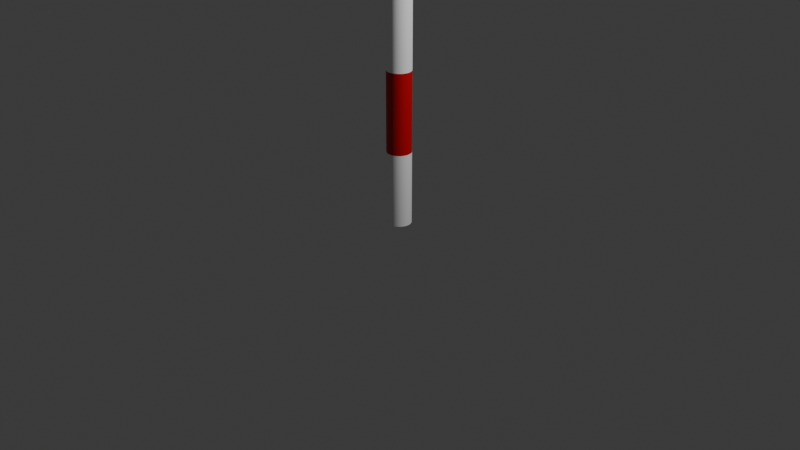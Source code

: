 # Source: flag.blend  (saved by Blender 4.1.24; exported with 4.5.12 LTS)
import bpy
from mathutils import Matrix  # noqa: F401  (used for matrix-valued properties, if any)

bpy.ops.wm.read_factory_settings(use_empty=True)
scene = bpy.context.scene
scene.name = 'Scene'

# ---- collections
col_collection = bpy.data.collections.new('Collection'); scene.collection.children.link(col_collection)

# ---- materials (node trees are filled in below, after node groups)
mat_barbase = bpy.data.materials.new('barBase')
mat_barbase.use_transparent_shadow = False
mat_barcolor = bpy.data.materials.new('barColor')
mat_barcolor.use_transparent_shadow = False
mat_flag = bpy.data.materials.new('Flag')
mat_flag.use_transparent_shadow = False

# ---- material node trees
mat_barbase.use_nodes = True; mat_barbase.node_tree.nodes.clear()
_N = mat_barbase.node_tree.nodes; _L = mat_barbase.node_tree.links
n0 = _N.new('ShaderNodeBsdfPrincipled'); n0.name = 'Principled BSDF'; n0.location = (10, 300)
n0.inputs[0].default_value = (1.0, 1.0, 1.0, 1.0)
n1 = _N.new('ShaderNodeOutputMaterial'); n1.name = 'Material Output'; n1.location = (300, 300)
_L.new(n0.outputs[0], n1.inputs[0])
n1.is_active_output = True
mat_barcolor.use_nodes = True; mat_barcolor.node_tree.nodes.clear()
_N = mat_barcolor.node_tree.nodes; _L = mat_barcolor.node_tree.links
n0 = _N.new('ShaderNodeBsdfPrincipled'); n0.name = 'Principled BSDF'; n0.location = (10, 300)
n0.inputs[0].default_value = (0.5972, 0.0, 0.004025, 1.0)
n1 = _N.new('ShaderNodeOutputMaterial'); n1.name = 'Material Output'; n1.location = (300, 300)
_L.new(n0.outputs[0], n1.inputs[0])
n1.is_active_output = True
mat_flag.use_nodes = True; mat_flag.node_tree.nodes.clear()
_N = mat_flag.node_tree.nodes; _L = mat_flag.node_tree.links
n0 = _N.new('ShaderNodeBsdfPrincipled'); n0.name = 'Principled BSDF'; n0.location = (10, 300)
n0.inputs[0].default_value = (0.5972, 0.0, 0.004025, 1.0)
n1 = _N.new('ShaderNodeOutputMaterial'); n1.name = 'Material Output'; n1.location = (300, 300)
_L.new(n0.outputs[0], n1.inputs[0])
n1.is_active_output = True

# ---- world
world_world = bpy.data.worlds.new('World'); scene.world = world_world
world_world.use_nodes = True; world_world.node_tree.nodes.clear()
_N = world_world.node_tree.nodes; _L = world_world.node_tree.links
n0 = _N.new('ShaderNodeOutputWorld'); n0.name = 'World Output'; n0.location = (300, 300)
n1 = _N.new('ShaderNodeBackground'); n1.name = 'Background'; n1.location = (10, 300)
n1.inputs[0].default_value = (0.05088, 0.05088, 0.05088, 1.0)
_L.new(n1.outputs[0], n0.inputs[0])
n0.is_active_output = True
world_world.color = (0.05088, 0.05088, 0.05088)
world_world.use_sun_shadow = False
world_world.sun_shadow_jitter_overblur = 0.0

# ---- cameras
cam_camera = bpy.data.cameras.new('Camera')
cam_camera.clip_end = 100.0
cam_camera.ortho_scale = 7.314

# ---- lights
light_light = bpy.data.lights.new('Light', 'POINT')
light_light.transmission_factor = 0.0
light_light.energy = 1000.0
light_light.shadow_soft_size = 0.1
light_light.shadow_maximum_resolution = 0.006
light_light.use_absolute_resolution = True

# ---- meshes
me_cylinder = bpy.data.meshes.new('Cylinder')
me_cylinder.from_pydata([(0.0, 1.0, -1.0), (0.0, 1.0, 1.0), (0.1951, 0.9808, -1.0), (0.1951, 0.9808, 1.0), (0.3827, 0.9239, -1.0), (0.3827, 0.9239, 1.0), (0.5556, 0.8315, -1.0), (0.5556, 0.8315, 1.0), (0.7071, 0.7071, -1.0), (0.7071, 0.7071, 1.0), (0.8315, 0.5556, -1.0), (0.8315, 0.5556, 1.0), (0.9239, 0.3827, -1.0), (0.9239, 0.3827, 1.0), (0.9808, 0.1951, -1.0), (0.9808, 0.1951, 1.0), (1.0, 0.0, -1.0), (1.0, 0.0, 1.0), (0.9808, -0.1951, -1.0), (0.9808, -0.1951, 1.0), (0.9239, -0.3827, -1.0), (0.9239, -0.3827, 1.0), (0.8315, -0.5556, -1.0), (0.8315, -0.5556, 1.0), (0.7071, -0.7071, -1.0), (0.7071, -0.7071, 1.0), (0.5556, -0.8315, -1.0), (0.5556, -0.8315, 1.0), (0.3827, -0.9239, -1.0), (0.3827, -0.9239, 1.0), (0.1951, -0.9808, -1.0), (0.1951, -0.9808, 1.0), (0.0, -1.0, -1.0), (0.0, -1.0, 1.0), (-0.1951, -0.9808, -1.0), (-0.1951, -0.9808, 1.0), (-0.3827, -0.9239, -1.0), (-0.3827, -0.9239, 1.0), (-0.5556, -0.8315, -1.0), (-0.5556, -0.8315, 1.0), (-0.7071, -0.7071, -1.0), (-0.7071, -0.7071, 1.0), (-0.8315, -0.5556, -1.0), (-0.8315, -0.5556, 1.0), (-0.9239, -0.3827, -1.0), (-0.9239, -0.3827, 1.0), (-0.9808, -0.1951, -1.0), (-0.9808, -0.1951, 1.0), (-1.0, 0.0, -1.0), (-1.0, 0.0, 1.0), (-0.9808, 0.1951, -1.0), (-0.9808, 0.1951, 1.0), (-0.9239, 0.3827, -1.0), (-0.9239, 0.3827, 1.0), (-0.8315, 0.5556, -1.0), (-0.8315, 0.5556, 1.0), (-0.7071, 0.7071, -1.0), (-0.7071, 0.7071, 1.0), (-0.5556, 0.8315, -1.0), (-0.5556, 0.8315, 1.0), (-0.3827, 0.9239, -1.0), (-0.3827, 0.9239, 1.0), (-0.1951, 0.9808, -1.0), (-0.1951, 0.9808, 1.0), (0.0, 1.0, -0.6963), (0.1951, 0.9808, -0.6963), (0.3827, 0.9239, -0.6963), (0.5556, 0.8315, -0.6963), (0.7071, 0.7071, -0.6963), (0.8315, 0.5556, -0.6963), (0.9239, 0.3827, -0.6963), (0.9808, 0.1951, -0.6963), (1.0, 0.0, -0.6963), (0.9808, -0.1951, -0.6963), (0.9239, -0.3827, -0.6963), (0.8315, -0.5556, -0.6963), (0.7071, -0.7071, -0.6963), (0.5556, -0.8315, -0.6963), (0.3827, -0.9239, -0.6963), (0.1951, -0.9808, -0.6963), (0.0, -1.0, -0.6963), (-0.1951, -0.9808, -0.6963), (-0.3827, -0.9239, -0.6963), (-0.5556, -0.8315, -0.6963), (-0.7071, -0.7071, -0.6963), (-0.8315, -0.5556, -0.6963), (-0.9239, -0.3827, -0.6963), (-0.9808, -0.1951, -0.6963), (-1.0, 0.0, -0.6963), (-0.9808, 0.1951, -0.6963), (-0.9239, 0.3827, -0.6963), (-0.8315, 0.5556, -0.6963), (-0.7071, 0.7071, -0.6963), (-0.5556, 0.8315, -0.6963), (-0.3827, 0.9239, -0.6963), (-0.1951, 0.9808, -0.6963), (0.0, 1.0, -0.3653), (0.1951, 0.9808, -0.3653), (0.3827, 0.9239, -0.3653), (0.5556, 0.8315, -0.3653), (0.7071, 0.7071, -0.3653), (0.8315, 0.5556, -0.3653), (0.9239, 0.3827, -0.3653), (0.9808, 0.1951, -0.3653), (1.0, 0.0, -0.3653), (0.9808, -0.1951, -0.3653), (0.9239, -0.3827, -0.3653), (0.8315, -0.5556, -0.3653), (0.7071, -0.7071, -0.3653), (0.5556, -0.8315, -0.3653), (0.3827, -0.9239, -0.3653), (0.1951, -0.9808, -0.3653), (0.0, -1.0, -0.3653), (-0.1951, -0.9808, -0.3653), (-0.3827, -0.9239, -0.3653), (-0.5556, -0.8315, -0.3653), (-0.7071, -0.7071, -0.3653), (-0.8315, -0.5556, -0.3653), (-0.9239, -0.3827, -0.3653), (-0.9808, -0.1951, -0.3653), (-1.0, 0.0, -0.3653), (-0.9808, 0.1951, -0.3653), (-0.9239, 0.3827, -0.3653), (-0.8315, 0.5556, -0.3653), (-0.7071, 0.7071, -0.3653), (-0.5556, 0.8315, -0.3653), (-0.3827, 0.9239, -0.3653), (-0.1951, 0.9808, -0.3653), (0.0, 1.0, -0.0269), (0.1951, 0.9808, -0.0269), (0.3827, 0.9239, -0.0269), (0.5556, 0.8315, -0.0269), (0.7071, 0.7071, -0.0269), (0.8315, 0.5556, -0.0269), (0.9239, 0.3827, -0.0269), (0.9808, 0.1951, -0.0269), (1.0, 0.0, -0.0269), (0.9808, -0.1951, -0.0269), (0.9239, -0.3827, -0.0269), (0.8315, -0.5556, -0.0269), (0.7071, -0.7071, -0.0269), (0.5556, -0.8315, -0.0269), (0.3827, -0.9239, -0.0269), (0.1951, -0.9808, -0.0269), (0.0, -1.0, -0.0269), (-0.1951, -0.9808, -0.0269), (-0.3827, -0.9239, -0.0269), (-0.5556, -0.8315, -0.0269), (-0.7071, -0.7071, -0.0269), (-0.8315, -0.5556, -0.0269), (-0.9239, -0.3827, -0.0269), (-0.9808, -0.1951, -0.0269), (-1.0, 0.0, -0.0269), (-0.9808, 0.1951, -0.0269), (-0.9239, 0.3827, -0.0269), (-0.8315, 0.5556, -0.0269), (-0.7071, 0.7071, -0.0269), (-0.5556, 0.8315, -0.0269), (-0.3827, 0.9239, -0.0269), (-0.1951, 0.9808, -0.0269), (0.0, 1.0, 0.3107), (0.1951, 0.9808, 0.3107), (0.3827, 0.9239, 0.3107), (0.5556, 0.8315, 0.3107), (0.7071, 0.7071, 0.3107), (0.8315, 0.5556, 0.3107), (0.9239, 0.3827, 0.3107), (0.9808, 0.1951, 0.3107), (1.0, 0.0, 0.3107), (0.9808, -0.1951, 0.3107), (0.9239, -0.3827, 0.3107), (0.8315, -0.5556, 0.3107), (0.7071, -0.7071, 0.3107), (0.5556, -0.8315, 0.3107), (0.3827, -0.9239, 0.3107), (0.1951, -0.9808, 0.3107), (0.0, -1.0, 0.3107), (-0.1951, -0.9808, 0.3107), (-0.3827, -0.9239, 0.3107), (-0.5556, -0.8315, 0.3107), (-0.7071, -0.7071, 0.3107), (-0.8315, -0.5556, 0.3107), (-0.9239, -0.3827, 0.3107), (-0.9808, -0.1951, 0.3107), (-1.0, 0.0, 0.3107), (-0.9808, 0.1951, 0.3107), (-0.9239, 0.3827, 0.3107), (-0.8315, 0.5556, 0.3107), (-0.7071, 0.7071, 0.3107), (-0.5556, 0.8315, 0.3107), (-0.3827, 0.9239, 0.3107), (-0.1951, 0.9808, 0.3107), (0.0, 1.0, 0.6556), (0.1951, 0.9808, 0.6556), (0.3827, 0.9239, 0.6556), (0.5556, 0.8315, 0.6556), (0.7071, 0.7071, 0.6556), (0.8315, 0.5556, 0.6556), (0.9239, 0.3827, 0.6556), (0.9808, 0.1951, 0.6556), (1.0, 0.0, 0.6556), (0.9808, -0.1951, 0.6556), (0.9239, -0.3827, 0.6556), (0.8315, -0.5556, 0.6556), (0.7071, -0.7071, 0.6556), (0.5556, -0.8315, 0.6556), (0.3827, -0.9239, 0.6556), (0.1951, -0.9808, 0.6556), (0.0, -1.0, 0.6556), (-0.1951, -0.9808, 0.6556), (-0.3827, -0.9239, 0.6556), (-0.5556, -0.8315, 0.6556), (-0.7071, -0.7071, 0.6556), (-0.8315, -0.5556, 0.6556), (-0.9239, -0.3827, 0.6556), (-0.9808, -0.1951, 0.6556), (-1.0, 0.0, 0.6556), (-0.9808, 0.1951, 0.6556), (-0.9239, 0.3827, 0.6556), (-0.8315, 0.5556, 0.6556), (-0.7071, 0.7071, 0.6556), (-0.5556, 0.8315, 0.6556), (-0.3827, 0.9239, 0.6556), (-0.1951, 0.9808, 0.6556)], [], [(192, 1, 3, 193), (193, 3, 5, 194), (194, 5, 7, 195), (195, 7, 9, 196), (196, 9, 11, 197), (197, 11, 13, 198), (198, 13, 15, 199), (199, 15, 17, 200), (200, 17, 19, 201), (201, 19, 21, 202), (202, 21, 23, 203), (203, 23, 25, 204), (204, 25, 27, 205), (205, 27, 29, 206), (206, 29, 31, 207), (207, 31, 33, 208), (208, 33, 35, 209), (209, 35, 37, 210), (210, 37, 39, 211), (211, 39, 41, 212), (212, 41, 43, 213), (213, 43, 45, 214), (214, 45, 47, 215), (215, 47, 49, 216), (216, 49, 51, 217), (217, 51, 53, 218), (218, 53, 55, 219), (219, 55, 57, 220), (220, 57, 59, 221), (221, 59, 61, 222), (3, 1, 63, 61, 59, 57, 55, 53, 51, 49, 47, 45, 43, 41, 39, 37, 35, 33, 31, 29, 27, 25, 23, 21, 19, 17, 15, 13, 11, 9, 7, 5), (222, 61, 63, 223), (223, 63, 1, 192), (0, 2, 4, 6, 8, 10, 12, 14, 16, 18, 20, 22, 24, 26, 28, 30, 32, 34, 36, 38, 40, 42, 44, 46, 48, 50, 52, 54, 56, 58, 60, 62), (62, 95, 64, 0), (60, 94, 95, 62), (58, 93, 94, 60), (56, 92, 93, 58), (54, 91, 92, 56), (52, 90, 91, 54), (50, 89, 90, 52), (48, 88, 89, 50), (46, 87, 88, 48), (44, 86, 87, 46), (42, 85, 86, 44), (40, 84, 85, 42), (38, 83, 84, 40), (36, 82, 83, 38), (34, 81, 82, 36), (32, 80, 81, 34), (30, 79, 80, 32), (28, 78, 79, 30), (26, 77, 78, 28), (24, 76, 77, 26), (22, 75, 76, 24), (20, 74, 75, 22), (18, 73, 74, 20), (16, 72, 73, 18), (14, 71, 72, 16), (12, 70, 71, 14), (10, 69, 70, 12), (8, 68, 69, 10), (6, 67, 68, 8), (4, 66, 67, 6), (2, 65, 66, 4), (0, 64, 65, 2), (95, 127, 96, 64), (94, 126, 127, 95), (93, 125, 126, 94), (92, 124, 125, 93), (91, 123, 124, 92), (90, 122, 123, 91), (89, 121, 122, 90), (88, 120, 121, 89), (87, 119, 120, 88), (86, 118, 119, 87), (85, 117, 118, 86), (84, 116, 117, 85), (83, 115, 116, 84), (82, 114, 115, 83), (81, 113, 114, 82), (80, 112, 113, 81), (79, 111, 112, 80), (78, 110, 111, 79), (77, 109, 110, 78), (76, 108, 109, 77), (75, 107, 108, 76), (74, 106, 107, 75), (73, 105, 106, 74), (72, 104, 105, 73), (71, 103, 104, 72), (70, 102, 103, 71), (69, 101, 102, 70), (68, 100, 101, 69), (67, 99, 100, 68), (66, 98, 99, 67), (65, 97, 98, 66), (64, 96, 97, 65), (127, 159, 128, 96), (126, 158, 159, 127), (125, 157, 158, 126), (124, 156, 157, 125), (123, 155, 156, 124), (122, 154, 155, 123), (121, 153, 154, 122), (120, 152, 153, 121), (119, 151, 152, 120), (118, 150, 151, 119), (117, 149, 150, 118), (116, 148, 149, 117), (115, 147, 148, 116), (114, 146, 147, 115), (113, 145, 146, 114), (112, 144, 145, 113), (111, 143, 144, 112), (110, 142, 143, 111), (109, 141, 142, 110), (108, 140, 141, 109), (107, 139, 140, 108), (106, 138, 139, 107), (105, 137, 138, 106), (104, 136, 137, 105), (103, 135, 136, 104), (102, 134, 135, 103), (101, 133, 134, 102), (100, 132, 133, 101), (99, 131, 132, 100), (98, 130, 131, 99), (97, 129, 130, 98), (96, 128, 129, 97), (159, 191, 160, 128), (158, 190, 191, 159), (157, 189, 190, 158), (156, 188, 189, 157), (155, 187, 188, 156), (154, 186, 187, 155), (153, 185, 186, 154), (152, 184, 185, 153), (151, 183, 184, 152), (150, 182, 183, 151), (149, 181, 182, 150), (148, 180, 181, 149), (147, 179, 180, 148), (146, 178, 179, 147), (145, 177, 178, 146), (144, 176, 177, 145), (143, 175, 176, 144), (142, 174, 175, 143), (141, 173, 174, 142), (140, 172, 173, 141), (139, 171, 172, 140), (138, 170, 171, 139), (137, 169, 170, 138), (136, 168, 169, 137), (135, 167, 168, 136), (134, 166, 167, 135), (133, 165, 166, 134), (132, 164, 165, 133), (131, 163, 164, 132), (130, 162, 163, 131), (129, 161, 162, 130), (128, 160, 161, 129), (191, 223, 192, 160), (190, 222, 223, 191), (189, 221, 222, 190), (188, 220, 221, 189), (187, 219, 220, 188), (186, 218, 219, 187), (185, 217, 218, 186), (184, 216, 217, 185), (183, 215, 216, 184), (182, 214, 215, 183), (181, 213, 214, 182), (180, 212, 213, 181), (179, 211, 212, 180), (178, 210, 211, 179), (177, 209, 210, 178), (176, 208, 209, 177), (175, 207, 208, 176), (174, 206, 207, 175), (173, 205, 206, 174), (172, 204, 205, 173), (171, 203, 204, 172), (170, 202, 203, 171), (169, 201, 202, 170), (168, 200, 201, 169), (167, 199, 200, 168), (166, 198, 199, 167), (165, 197, 198, 166), (164, 196, 197, 165), (163, 195, 196, 164), (162, 194, 195, 163), (161, 193, 194, 162), (160, 192, 193, 161)])
me_cylinder.polygons.foreach_set('use_smooth', [True] * 194)
me_cylinder.polygons.foreach_set('material_index', [1, 1, 1, 1, 1, 1, 1, 1, 1, 1, 1, 1, 1, 1, 1, 1, 1, 1, 1, 1, 1, 1, 1, 1, 1, 1, 1, 1, 1, 1, 0, 1, 1, 0, 0, 0, 0, 0, 0, 0, 0, 0, 0, 0, 0, 0, 0, 0, 0, 0, 0, 0, 0, 0, 0, 0, 0, 0, 0, 0, 0, 0, 0, 0, 0, 0, 1, 1, 1, 1, 1, 1, 1, 1, 1, 1, 1, 1, 1, 1, 1, 1, 1, 1, 1, 1, 1, 1, 1, 1, 1, 1, 1, 1, 1, 1, 1, 1, 0, 0, 0, 0, 0, 0, 0, 0, 0, 0, 0, 0, 0, 0, 0, 0, 0, 0, 0, 0, 0, 0, 0, 0, 0, 0, 0, 0, 0, 0, 0, 0, 1, 1, 1, 1, 1, 1, 1, 1, 1, 1, 1, 1, 1, 1, 1, 1, 1, 1, 1, 1, 1, 1, 1, 1, 1, 1, 1, 1, 1, 1, 1, 1, 0, 0, 0, 0, 0, 0, 0, 0, 0, 0, 0, 0, 0, 0, 0, 0, 0, 0, 0, 0, 0, 0, 0, 0, 0, 0, 0, 0, 0, 0, 0, 0])
_uv = me_cylinder.uv_layers.new(name='UVMap')
_uv.uv.foreach_set('vector', [1.0, 0.9139, 1.0, 1.0, 0.9688, 1.0, 0.9688, 0.9139, 0.9688, 0.9139, 0.9688, 1.0, 0.9375, 1.0, 0.9375, 0.9139, 0.9375, 0.9139, 0.9375, 1.0, 0.9062, 1.0, 0.9062, 0.9139, 0.9062, 0.9139, 0.9062, 1.0, 0.875, 1.0, 0.875, 0.9139, 0.875, 0.9139, 0.875, 1.0, 0.8438, 1.0, 0.8438, 0.9139, 0.8438, 0.9139, 0.8438, 1.0, 0.8125, 1.0, 0.8125, 0.9139, 0.8125, 0.9139, 0.8125, 1.0, 0.7812, 1.0, 0.7812, 0.9139, 0.7812, 0.9139, 0.7812, 1.0, 0.75, 1.0, 0.75, 0.9139, 0.75, 0.9139, 0.75, 1.0, 0.7188, 1.0, 0.7188, 0.9139, 0.7188, 0.9139, 0.7188, 1.0, 0.6875, 1.0, 0.6875, 0.9139, 0.6875, 0.9139, 0.6875, 1.0, 0.6562, 1.0, 0.6562, 0.9139, 0.6562, 0.9139, 0.6562, 1.0, 0.625, 1.0, 0.625, 0.9139, 0.625, 0.9139, 0.625, 1.0, 0.5938, 1.0, 0.5938, 0.9139, 0.5938, 0.9139, 0.5938, 1.0, 0.5625, 1.0, 0.5625, 0.9139, 0.5625, 0.9139, 0.5625, 1.0, 0.5312, 1.0, 0.5312, 0.9139, 0.5312, 0.9139, 0.5312, 1.0, 0.5, 1.0, 0.5, 0.9139, 0.5, 0.9139, 0.5, 1.0, 0.4688, 1.0, 0.4688, 0.9139, 0.4688, 0.9139, 0.4688, 1.0, 0.4375, 1.0, 0.4375, 0.9139, 0.4375, 0.9139, 0.4375, 1.0, 0.4062, 1.0, 0.4062, 0.9139, 0.4062, 0.9139, 0.4062, 1.0, 0.375, 1.0, 0.375, 0.9139, 0.375, 0.9139, 0.375, 1.0, 0.3438, 1.0, 0.3438, 0.9139, 0.3438, 0.9139, 0.3438, 1.0, 0.3125, 1.0, 0.3125, 0.9139, 0.3125, 0.9139, 0.3125, 1.0, 0.2812, 1.0, 0.2812, 0.9139, 0.2812, 0.9139, 0.2812, 1.0, 0.25, 1.0, 0.25, 0.9139, 0.25, 0.9139, 0.25, 1.0, 0.2188, 1.0, 0.2188, 0.9139, 0.2188, 0.9139, 0.2188, 1.0, 0.1875, 1.0, 0.1875, 0.9139, 0.1875, 0.9139, 0.1875, 1.0, 0.1562, 1.0, 0.1562, 0.9139, 0.1562, 0.9139, 0.1562, 1.0, 0.125, 1.0, 0.125, 0.9139, 0.125, 0.9139, 0.125, 1.0, 0.09375, 1.0, 0.09375, 0.9139, 0.09375, 0.9139, 0.09375, 1.0, 0.0625, 1.0, 0.0625, 0.9139, 0.2968, 0.4854, 0.25, 0.49, 0.2032, 0.4854, 0.1582, 0.4717, 0.1167, 0.4496, 0.08029, 0.4197, 0.05045, 0.3833, 0.02827, 0.3418, 0.01461, 0.2968, 0.01, 0.25, 0.01461, 0.2032, 0.02827, 0.1582, 0.05045, 0.1167, 0.08029, 0.08029, 0.1167, 0.05045, 0.1582, 0.02827, 0.2032, 0.01461, 0.25, 0.01, 0.2968, 0.01461, 0.3418, 0.02827, 0.3833, 0.05045, 0.4197, 0.08029, 0.4496, 0.1167, 0.4717, 0.1582, 0.4854, 0.2032, 0.49, 0.25, 0.4854, 0.2968, 0.4717, 0.3418, 0.4496, 0.3833, 0.4197, 0.4197, 0.3833, 0.4496, 0.3418, 0.4717, 0.0625, 0.9139, 0.0625, 1.0, 0.03125, 1.0, 0.03125, 0.9139, 0.03125, 0.9139, 0.03125, 1.0, 0.0, 1.0, 0.0, 0.9139, 0.75, 0.49, 0.7968, 0.4854, 0.8418, 0.4717, 0.8833, 0.4496, 0.9197, 0.4197, 0.9496, 0.3833, 0.9717, 0.3418, 0.9854, 0.2968, 0.99, 0.25, 0.9854, 0.2032, 0.9717, 0.1582, 0.9496, 0.1167, 0.9197, 0.08029, 0.8833, 0.05045, 0.8418, 0.02827, 0.7968, 0.01461, 0.75, 0.01, 0.7032, 0.01461, 0.6582, 0.02827, 0.6167, 0.05045, 0.5803, 0.08029, 0.5504, 0.1167, 0.5283, 0.1582, 0.5146, 0.2032, 0.51, 0.25, 0.5146, 0.2968, 0.5283, 0.3418, 0.5504, 0.3833, 0.5803, 0.4197, 0.6167, 0.4496, 0.6582, 0.4717, 0.7032, 0.4854, 0.03125, 0.5, 0.03125, 0.5759, 0.0, 0.5759, 0.0, 0.5, 0.0625, 0.5, 0.0625, 0.5759, 0.03125, 0.5759, 0.03125, 0.5, 0.09375, 0.5, 0.09375, 0.5759, 0.0625, 0.5759, 0.0625, 0.5, 0.125, 0.5, 0.125, 0.5759, 0.09375, 0.5759, 0.09375, 0.5, 0.1562, 0.5, 0.1562, 0.5759, 0.125, 0.5759, 0.125, 0.5, 0.1875, 0.5, 0.1875, 0.5759, 0.1562, 0.5759, 0.1562, 0.5, 0.2188, 0.5, 0.2188, 0.5759, 0.1875, 0.5759, 0.1875, 0.5, 0.25, 0.5, 0.25, 0.5759, 0.2188, 0.5759, 0.2188, 0.5, 0.2812, 0.5, 0.2812, 0.5759, 0.25, 0.5759, 0.25, 0.5, 0.3125, 0.5, 0.3125, 0.5759, 0.2812, 0.5759, 0.2812, 0.5, 0.3438, 0.5, 0.3438, 0.5759, 0.3125, 0.5759, 0.3125, 0.5, 0.375, 0.5, 0.375, 0.5759, 0.3438, 0.5759, 0.3438, 0.5, 0.4062, 0.5, 0.4062, 0.5759, 0.375, 0.5759, 0.375, 0.5, 0.4375, 0.5, 0.4375, 0.5759, 0.4062, 0.5759, 0.4062, 0.5, 0.4688, 0.5, 0.4688, 0.5759, 0.4375, 0.5759, 0.4375, 0.5, 0.5, 0.5, 0.5, 0.5759, 0.4688, 0.5759, 0.4688, 0.5, 0.5312, 0.5, 0.5312, 0.5759, 0.5, 0.5759, 0.5, 0.5, 0.5625, 0.5, 0.5625, 0.5759, 0.5312, 0.5759, 0.5312, 0.5, 0.5938, 0.5, 0.5938, 0.5759, 0.5625, 0.5759, 0.5625, 0.5, 0.625, 0.5, 0.625, 0.5759, 0.5938, 0.5759, 0.5938, 0.5, 0.6562, 0.5, 0.6562, 0.5759, 0.625, 0.5759, 0.625, 0.5, 0.6875, 0.5, 0.6875, 0.5759, 0.6562, 0.5759, 0.6562, 0.5, 0.7188, 0.5, 0.7188, 0.5759, 0.6875, 0.5759, 0.6875, 0.5, 0.75, 0.5, 0.75, 0.5759, 0.7188, 0.5759, 0.7188, 0.5, 0.7812, 0.5, 0.7812, 0.5759, 0.75, 0.5759, 0.75, 0.5, 0.8125, 0.5, 0.8125, 0.5759, 0.7812, 0.5759, 0.7812, 0.5, 0.8438, 0.5, 0.8438, 0.5759, 0.8125, 0.5759, 0.8125, 0.5, 0.875, 0.5, 0.875, 0.5759, 0.8438, 0.5759, 0.8438, 0.5, 0.9062, 0.5, 0.9062, 0.5759, 0.875, 0.5759, 0.875, 0.5, 0.9375, 0.5, 0.9375, 0.5759, 0.9062, 0.5759, 0.9062, 0.5, 0.9688, 0.5, 0.9688, 0.5759, 0.9375, 0.5759, 0.9375, 0.5, 1.0, 0.5, 1.0, 0.5759, 0.9688, 0.5759, 0.9688, 0.5, 0.03125, 0.5759, 0.03125, 0.6587, 0.0, 0.6587, 0.0, 0.5759, 0.0625, 0.5759, 0.0625, 0.6587, 0.03125, 0.6587, 0.03125, 0.5759, 0.09375, 0.5759, 0.09375, 0.6587, 0.0625, 0.6587, 0.0625, 0.5759, 0.125, 0.5759, 0.125, 0.6587, 0.09375, 0.6587, 0.09375, 0.5759, 0.1562, 0.5759, 0.1562, 0.6587, 0.125, 0.6587, 0.125, 0.5759, 0.1875, 0.5759, 0.1875, 0.6587, 0.1562, 0.6587, 0.1562, 0.5759, 0.2188, 0.5759, 0.2188, 0.6587, 0.1875, 0.6587, 0.1875, 0.5759, 0.25, 0.5759, 0.25, 0.6587, 0.2188, 0.6587, 0.2188, 0.5759, 0.2812, 0.5759, 0.2812, 0.6587, 0.25, 0.6587, 0.25, 0.5759, 0.3125, 0.5759, 0.3125, 0.6587, 0.2812, 0.6587, 0.2812, 0.5759, 0.3438, 0.5759, 0.3438, 0.6587, 0.3125, 0.6587, 0.3125, 0.5759, 0.375, 0.5759, 0.375, 0.6587, 0.3438, 0.6587, 0.3438, 0.5759, 0.4062, 0.5759, 0.4062, 0.6587, 0.375, 0.6587, 0.375, 0.5759, 0.4375, 0.5759, 0.4375, 0.6587, 0.4062, 0.6587, 0.4062, 0.5759, 0.4688, 0.5759, 0.4688, 0.6587, 0.4375, 0.6587, 0.4375, 0.5759, 0.5, 0.5759, 0.5, 0.6587, 0.4688, 0.6587, 0.4688, 0.5759, 0.5312, 0.5759, 0.5312, 0.6587, 0.5, 0.6587, 0.5, 0.5759, 0.5625, 0.5759, 0.5625, 0.6587, 0.5312, 0.6587, 0.5312, 0.5759, 0.5938, 0.5759, 0.5938, 0.6587, 0.5625, 0.6587, 0.5625, 0.5759, 0.625, 0.5759, 0.625, 0.6587, 0.5938, 0.6587, 0.5938, 0.5759, 0.6562, 0.5759, 0.6562, 0.6587, 0.625, 0.6587, 0.625, 0.5759, 0.6875, 0.5759, 0.6875, 0.6587, 0.6562, 0.6587, 0.6562, 0.5759, 0.7188, 0.5759, 0.7188, 0.6587, 0.6875, 0.6587, 0.6875, 0.5759, 0.75, 0.5759, 0.75, 0.6587, 0.7188, 0.6587, 0.7188, 0.5759, 0.7812, 0.5759, 0.7812, 0.6587, 0.75, 0.6587, 0.75, 0.5759, 0.8125, 0.5759, 0.8125, 0.6587, 0.7812, 0.6587, 0.7812, 0.5759, 0.8438, 0.5759, 0.8438, 0.6587, 0.8125, 0.6587, 0.8125, 0.5759, 0.875, 0.5759, 0.875, 0.6587, 0.8438, 0.6587, 0.8438, 0.5759, 0.9062, 0.5759, 0.9062, 0.6587, 0.875, 0.6587, 0.875, 0.5759, 0.9375, 0.5759, 0.9375, 0.6587, 0.9062, 0.6587, 0.9062, 0.5759, 0.9688, 0.5759, 0.9688, 0.6587, 0.9375, 0.6587, 0.9375, 0.5759, 1.0, 0.5759, 1.0, 0.6587, 0.9688, 0.6587, 0.9688, 0.5759, 0.03125, 0.6587, 0.03125, 0.7433, 0.0, 0.7433, 0.0, 0.6587, 0.0625, 0.6587, 0.0625, 0.7433, 0.03125, 0.7433, 0.03125, 0.6587, 0.09375, 0.6587, 0.09375, 0.7433, 0.0625, 0.7433, 0.0625, 0.6587, 0.125, 0.6587, 0.125, 0.7433, 0.09375, 0.7433, 0.09375, 0.6587, 0.1562, 0.6587, 0.1562, 0.7433, 0.125, 0.7433, 0.125, 0.6587, 0.1875, 0.6587, 0.1875, 0.7433, 0.1562, 0.7433, 0.1562, 0.6587, 0.2188, 0.6587, 0.2188, 0.7433, 0.1875, 0.7433, 0.1875, 0.6587, 0.25, 0.6587, 0.25, 0.7433, 0.2188, 0.7433, 0.2188, 0.6587, 0.2812, 0.6587, 0.2812, 0.7433, 0.25, 0.7433, 0.25, 0.6587, 0.3125, 0.6587, 0.3125, 0.7433, 0.2812, 0.7433, 0.2812, 0.6587, 0.3438, 0.6587, 0.3438, 0.7433, 0.3125, 0.7433, 0.3125, 0.6587, 0.375, 0.6587, 0.375, 0.7433, 0.3438, 0.7433, 0.3438, 0.6587, 0.4062, 0.6587, 0.4062, 0.7433, 0.375, 0.7433, 0.375, 0.6587, 0.4375, 0.6587, 0.4375, 0.7433, 0.4062, 0.7433, 0.4062, 0.6587, 0.4688, 0.6587, 0.4688, 0.7433, 0.4375, 0.7433, 0.4375, 0.6587, 0.5, 0.6587, 0.5, 0.7433, 0.4688, 0.7433, 0.4688, 0.6587, 0.5312, 0.6587, 0.5312, 0.7433, 0.5, 0.7433, 0.5, 0.6587, 0.5625, 0.6587, 0.5625, 0.7433, 0.5312, 0.7433, 0.5312, 0.6587, 0.5938, 0.6587, 0.5938, 0.7433, 0.5625, 0.7433, 0.5625, 0.6587, 0.625, 0.6587, 0.625, 0.7433, 0.5938, 0.7433, 0.5938, 0.6587, 0.6562, 0.6587, 0.6562, 0.7433, 0.625, 0.7433, 0.625, 0.6587, 0.6875, 0.6587, 0.6875, 0.7433, 0.6562, 0.7433, 0.6562, 0.6587, 0.7188, 0.6587, 0.7188, 0.7433, 0.6875, 0.7433, 0.6875, 0.6587, 0.75, 0.6587, 0.75, 0.7433, 0.7188, 0.7433, 0.7188, 0.6587, 0.7812, 0.6587, 0.7812, 0.7433, 0.75, 0.7433, 0.75, 0.6587, 0.8125, 0.6587, 0.8125, 0.7433, 0.7812, 0.7433, 0.7812, 0.6587, 0.8438, 0.6587, 0.8438, 0.7433, 0.8125, 0.7433, 0.8125, 0.6587, 0.875, 0.6587, 0.875, 0.7433, 0.8438, 0.7433, 0.8438, 0.6587, 0.9062, 0.6587, 0.9062, 0.7433, 0.875, 0.7433, 0.875, 0.6587, 0.9375, 0.6587, 0.9375, 0.7433, 0.9062, 0.7433, 0.9062, 0.6587, 0.9688, 0.6587, 0.9688, 0.7433, 0.9375, 0.7433, 0.9375, 0.6587, 1.0, 0.6587, 1.0, 0.7433, 0.9688, 0.7433, 0.9688, 0.6587, 0.03125, 0.7433, 0.03125, 0.8277, 0.0, 0.8277, 0.0, 0.7433, 0.0625, 0.7433, 0.0625, 0.8277, 0.03125, 0.8277, 0.03125, 0.7433, 0.09375, 0.7433, 0.09375, 0.8277, 0.0625, 0.8277, 0.0625, 0.7433, 0.125, 0.7433, 0.125, 0.8277, 0.09375, 0.8277, 0.09375, 0.7433, 0.1562, 0.7433, 0.1562, 0.8277, 0.125, 0.8277, 0.125, 0.7433, 0.1875, 0.7433, 0.1875, 0.8277, 0.1562, 0.8277, 0.1562, 0.7433, 0.2188, 0.7433, 0.2188, 0.8277, 0.1875, 0.8277, 0.1875, 0.7433, 0.25, 0.7433, 0.25, 0.8277, 0.2188, 0.8277, 0.2188, 0.7433, 0.2812, 0.7433, 0.2812, 0.8277, 0.25, 0.8277, 0.25, 0.7433, 0.3125, 0.7433, 0.3125, 0.8277, 0.2812, 0.8277, 0.2812, 0.7433, 0.3438, 0.7433, 0.3438, 0.8277, 0.3125, 0.8277, 0.3125, 0.7433, 0.375, 0.7433, 0.375, 0.8277, 0.3438, 0.8277, 0.3438, 0.7433, 0.4062, 0.7433, 0.4062, 0.8277, 0.375, 0.8277, 0.375, 0.7433, 0.4375, 0.7433, 0.4375, 0.8277, 0.4062, 0.8277, 0.4062, 0.7433, 0.4688, 0.7433, 0.4688, 0.8277, 0.4375, 0.8277, 0.4375, 0.7433, 0.5, 0.7433, 0.5, 0.8277, 0.4688, 0.8277, 0.4688, 0.7433, 0.5312, 0.7433, 0.5312, 0.8277, 0.5, 0.8277, 0.5, 0.7433, 0.5625, 0.7433, 0.5625, 0.8277, 0.5312, 0.8277, 0.5312, 0.7433, 0.5938, 0.7433, 0.5938, 0.8277, 0.5625, 0.8277, 0.5625, 0.7433, 0.625, 0.7433, 0.625, 0.8277, 0.5938, 0.8277, 0.5938, 0.7433, 0.6562, 0.7433, 0.6562, 0.8277, 0.625, 0.8277, 0.625, 0.7433, 0.6875, 0.7433, 0.6875, 0.8277, 0.6562, 0.8277, 0.6562, 0.7433, 0.7188, 0.7433, 0.7188, 0.8277, 0.6875, 0.8277, 0.6875, 0.7433, 0.75, 0.7433, 0.75, 0.8277, 0.7188, 0.8277, 0.7188, 0.7433, 0.7812, 0.7433, 0.7812, 0.8277, 0.75, 0.8277, 0.75, 0.7433, 0.8125, 0.7433, 0.8125, 0.8277, 0.7812, 0.8277, 0.7812, 0.7433, 0.8438, 0.7433, 0.8438, 0.8277, 0.8125, 0.8277, 0.8125, 0.7433, 0.875, 0.7433, 0.875, 0.8277, 0.8438, 0.8277, 0.8438, 0.7433, 0.9062, 0.7433, 0.9062, 0.8277, 0.875, 0.8277, 0.875, 0.7433, 0.9375, 0.7433, 0.9375, 0.8277, 0.9062, 0.8277, 0.9062, 0.7433, 0.9688, 0.7433, 0.9688, 0.8277, 0.9375, 0.8277, 0.9375, 0.7433, 1.0, 0.7433, 1.0, 0.8277, 0.9688, 0.8277, 0.9688, 0.7433, 0.03125, 0.8277, 0.03125, 0.9139, 0.0, 0.9139, 0.0, 0.8277, 0.0625, 0.8277, 0.0625, 0.9139, 0.03125, 0.9139, 0.03125, 0.8277, 0.09375, 0.8277, 0.09375, 0.9139, 0.0625, 0.9139, 0.0625, 0.8277, 0.125, 0.8277, 0.125, 0.9139, 0.09375, 0.9139, 0.09375, 0.8277, 0.1562, 0.8277, 0.1562, 0.9139, 0.125, 0.9139, 0.125, 0.8277, 0.1875, 0.8277, 0.1875, 0.9139, 0.1562, 0.9139, 0.1562, 0.8277, 0.2188, 0.8277, 0.2188, 0.9139, 0.1875, 0.9139, 0.1875, 0.8277, 0.25, 0.8277, 0.25, 0.9139, 0.2188, 0.9139, 0.2188, 0.8277, 0.2812, 0.8277, 0.2812, 0.9139, 0.25, 0.9139, 0.25, 0.8277, 0.3125, 0.8277, 0.3125, 0.9139, 0.2812, 0.9139, 0.2812, 0.8277, 0.3438, 0.8277, 0.3438, 0.9139, 0.3125, 0.9139, 0.3125, 0.8277, 0.375, 0.8277, 0.375, 0.9139, 0.3438, 0.9139, 0.3438, 0.8277, 0.4062, 0.8277, 0.4062, 0.9139, 0.375, 0.9139, 0.375, 0.8277, 0.4375, 0.8277, 0.4375, 0.9139, 0.4062, 0.9139, 0.4062, 0.8277, 0.4688, 0.8277, 0.4688, 0.9139, 0.4375, 0.9139, 0.4375, 0.8277, 0.5, 0.8277, 0.5, 0.9139, 0.4688, 0.9139, 0.4688, 0.8277, 0.5312, 0.8277, 0.5312, 0.9139, 0.5, 0.9139, 0.5, 0.8277, 0.5625, 0.8277, 0.5625, 0.9139, 0.5312, 0.9139, 0.5312, 0.8277, 0.5938, 0.8277, 0.5938, 0.9139, 0.5625, 0.9139, 0.5625, 0.8277, 0.625, 0.8277, 0.625, 0.9139, 0.5938, 0.9139, 0.5938, 0.8277, 0.6562, 0.8277, 0.6562, 0.9139, 0.625, 0.9139, 0.625, 0.8277, 0.6875, 0.8277, 0.6875, 0.9139, 0.6562, 0.9139, 0.6562, 0.8277, 0.7188, 0.8277, 0.7188, 0.9139, 0.6875, 0.9139, 0.6875, 0.8277, 0.75, 0.8277, 0.75, 0.9139, 0.7188, 0.9139, 0.7188, 0.8277, 0.7812, 0.8277, 0.7812, 0.9139, 0.75, 0.9139, 0.75, 0.8277, 0.8125, 0.8277, 0.8125, 0.9139, 0.7812, 0.9139, 0.7812, 0.8277, 0.8438, 0.8277, 0.8438, 0.9139, 0.8125, 0.9139, 0.8125, 0.8277, 0.875, 0.8277, 0.875, 0.9139, 0.8438, 0.9139, 0.8438, 0.8277, 0.9062, 0.8277, 0.9062, 0.9139, 0.875, 0.9139, 0.875, 0.8277, 0.9375, 0.8277, 0.9375, 0.9139, 0.9062, 0.9139, 0.9062, 0.8277, 0.9688, 0.8277, 0.9688, 0.9139, 0.9375, 0.9139, 0.9375, 0.8277, 1.0, 0.8277, 1.0, 0.9139, 0.9688, 0.9139, 0.9688, 0.8277])
me_cylinder.materials.append(mat_barbase)
me_cylinder.materials.append(mat_barcolor)
me_cylinder.update()
me_plane = bpy.data.meshes.new('Plane')
me_plane.from_pydata([(-1.0, -1.0, 0.0), (1.0, -1.0, 0.0), (-0.08937, 1.0, -1.397e-09), (0.08937, 1.0, 1.397e-09)], [], [(0, 1, 3, 2)])
_uv = me_plane.uv_layers.new(name='UVMap')
_uv.uv.foreach_set('vector', [0.0, 0.0, 1.0, 0.0, 1.0, 1.0, 0.0, 1.0])
me_plane.materials.append(mat_flag)
me_plane.materials.append(None)
me_plane.update()

# ---- objects
ob_light = bpy.data.objects.new('Light', light_light)
ob_camera = bpy.data.objects.new('Camera', cam_camera)
ob_cylinder = bpy.data.objects.new('Cylinder', me_cylinder)
ob_plane = bpy.data.objects.new('Plane', me_plane)

# ---- transforms, parenting, visibility, modifiers, constraints
ob_light.location = (4.076, 1.005, 5.904)
ob_light.rotation_euler = (0.6503, 0.05522, 1.866)
ob_light.lock_rotations_4d = False
ob_light.empty_display_type = 'ARROWS'
ob_light.color = (0.0, 0.0, 0.0, 0.0)
ob_light.lineart.crease_threshold = 0.0
ob_camera.location = (7.359, -6.926, 4.958)
ob_camera.rotation_euler = (1.109, 0.0, 0.8149)
ob_camera.lock_rotations_4d = False
ob_camera.empty_display_type = 'ARROWS'
ob_camera.color = (0.0, 0.0, 0.0, 0.0)
ob_camera.display_type = 'WIRE'
ob_camera.lineart.crease_threshold = 0.0
ob_cylinder.location = (0.0, 0.0, 2.5)
ob_cylinder.scale = (-0.1272, -0.1272, 2.529)
ob_plane.location = (0.0, 1.09, 3.98)
ob_plane.rotation_euler = (-0.0, -1.591, 6.283)

# ---- collection membership
col_collection.objects.link(ob_light)
col_collection.objects.link(ob_camera)
col_collection.objects.link(ob_cylinder)
col_collection.objects.link(ob_plane)

# ---- scene / render settings (as saved in the file)
scene.camera = ob_camera
scene.frame_start = 1; scene.frame_end = 250; scene.frame_set(1)
scene.render.engine = 'BLENDER_EEVEE_NEXT'
scene.cycles.sampling_pattern = 'TABULATED_SOBOL'
scene.eevee.ray_tracing_options.trace_max_roughness = 0.0
bpy.context.view_layer.update()
